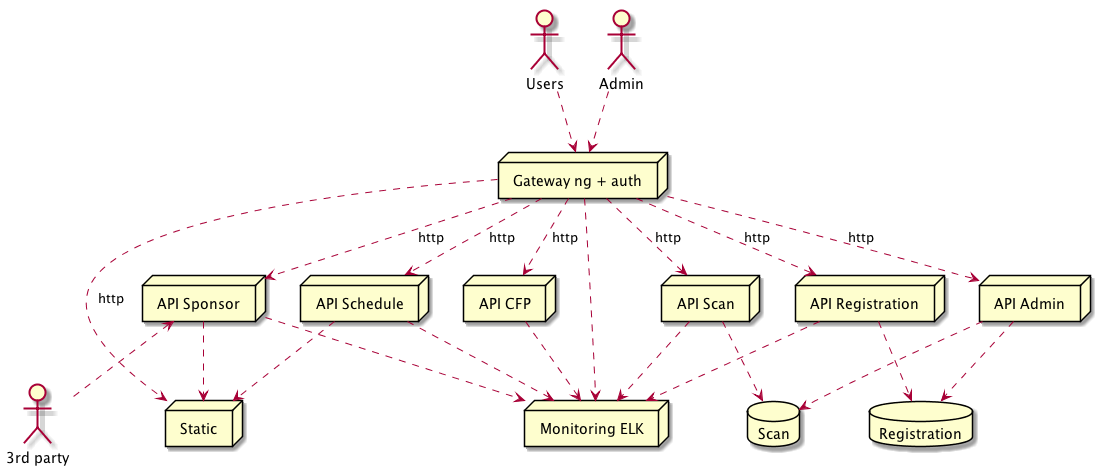

The diagram above was rendered by PlantUML. Its source (embedded in the PNG):
@startuml
actor "3rd party" as third
actor "Users" as user
actor "Admin" as admin
node "Gateway ng + auth" as gate
node "API Sponsor" as sponsor
node "API CFP" as cfp
node "API Schedule" as sched
node "Static" as static
node "API Scan" as scan
node "API Registration" as reg
node "API Admin" as ad
node "Monitoring ELK" as monitor

database "Registration" as dbreg
database "Scan" as dbscan

user ..> gate
admin ..> gate
sponsor <.. third
gate ..> sponsor: http
gate ..> cfp: http
gate ..> sched: http
gate ..> static: http
gate ..> scan: http
gate ..> reg: http
gate ..> ad: http

sponsor ..> static
sched ..> static

reg ..> dbreg
scan ..> dbscan
ad ..> dbreg
ad ..> dbscan

gate ..> monitor
sponsor ..> monitor
cfp ..> monitor
sched ..> monitor
scan ..> monitor
reg ..> monitor

@enduml